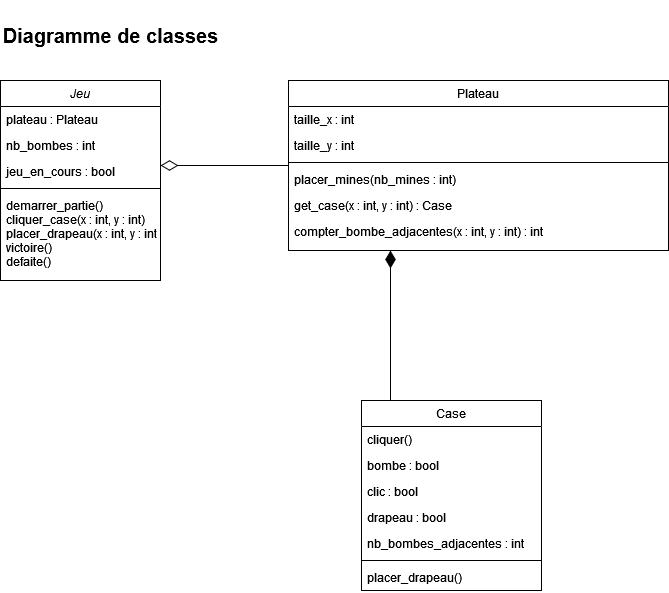

The diagram above was exported from draw.io. Its source (the exported page's mxGraphModel, read from the mxfile embedded in the PNG):
<mxGraphModel dx="1434" dy="782" grid="1" gridSize="10" guides="1" tooltips="1" connect="1" arrows="1" fold="1" page="1" pageScale="1" pageWidth="827" pageHeight="1169" math="0" shadow="0">
  <root>
    <mxCell id="WIyWlLk6GJQsqaUBKTNV-0" />
    <mxCell id="WIyWlLk6GJQsqaUBKTNV-1" parent="WIyWlLk6GJQsqaUBKTNV-0" />
    <mxCell id="zkfFHV4jXpPFQw0GAbJ--0" value="Jeu" style="swimlane;fontStyle=2;align=center;verticalAlign=top;childLayout=stackLayout;horizontal=1;startSize=26;horizontalStack=0;resizeParent=1;resizeLast=0;collapsible=1;marginBottom=0;rounded=0;shadow=0;strokeWidth=1;" parent="WIyWlLk6GJQsqaUBKTNV-1" vertex="1">
      <mxGeometry x="80" y="110" width="160" height="200" as="geometry">
        <mxRectangle x="230" y="140" width="160" height="26" as="alternateBounds" />
      </mxGeometry>
    </mxCell>
    <mxCell id="zkfFHV4jXpPFQw0GAbJ--1" value="plateau : Plateau" style="text;align=left;verticalAlign=top;spacingLeft=4;spacingRight=4;overflow=hidden;rotatable=0;points=[[0,0.5],[1,0.5]];portConstraint=eastwest;" parent="zkfFHV4jXpPFQw0GAbJ--0" vertex="1">
      <mxGeometry y="26" width="160" height="26" as="geometry" />
    </mxCell>
    <mxCell id="zkfFHV4jXpPFQw0GAbJ--2" value="nb_bombes : int" style="text;align=left;verticalAlign=top;spacingLeft=4;spacingRight=4;overflow=hidden;rotatable=0;points=[[0,0.5],[1,0.5]];portConstraint=eastwest;rounded=0;shadow=0;html=0;" parent="zkfFHV4jXpPFQw0GAbJ--0" vertex="1">
      <mxGeometry y="52" width="160" height="26" as="geometry" />
    </mxCell>
    <mxCell id="zkfFHV4jXpPFQw0GAbJ--3" value="jeu_en_cours : bool" style="text;align=left;verticalAlign=top;spacingLeft=4;spacingRight=4;overflow=hidden;rotatable=0;points=[[0,0.5],[1,0.5]];portConstraint=eastwest;rounded=0;shadow=0;html=0;" parent="zkfFHV4jXpPFQw0GAbJ--0" vertex="1">
      <mxGeometry y="78" width="160" height="26" as="geometry" />
    </mxCell>
    <mxCell id="zkfFHV4jXpPFQw0GAbJ--4" value="" style="line;html=1;strokeWidth=1;align=left;verticalAlign=middle;spacingTop=-1;spacingLeft=3;spacingRight=3;rotatable=0;labelPosition=right;points=[];portConstraint=eastwest;" parent="zkfFHV4jXpPFQw0GAbJ--0" vertex="1">
      <mxGeometry y="104" width="160" height="8" as="geometry" />
    </mxCell>
    <mxCell id="zkfFHV4jXpPFQw0GAbJ--5" value="demarrer_partie()&#10;cliquer_case(x : int, y : int)&#10;placer_drapeau(x : int, y : int)&#10;victoire()&#10;defaite()&#10;" style="text;align=left;verticalAlign=top;spacingLeft=4;spacingRight=4;overflow=hidden;rotatable=0;points=[[0,0.5],[1,0.5]];portConstraint=eastwest;" parent="zkfFHV4jXpPFQw0GAbJ--0" vertex="1">
      <mxGeometry y="112" width="160" height="88" as="geometry" />
    </mxCell>
    <mxCell id="zkfFHV4jXpPFQw0GAbJ--6" value="Case" style="swimlane;fontStyle=0;align=center;verticalAlign=top;childLayout=stackLayout;horizontal=1;startSize=26;horizontalStack=0;resizeParent=1;resizeLast=0;collapsible=1;marginBottom=0;rounded=0;shadow=0;strokeWidth=1;" parent="WIyWlLk6GJQsqaUBKTNV-1" vertex="1">
      <mxGeometry x="441" y="430" width="180" height="190" as="geometry">
        <mxRectangle x="130" y="380" width="160" height="26" as="alternateBounds" />
      </mxGeometry>
    </mxCell>
    <mxCell id="Q7QVgHcbze0MTKH2rCXe-3" value="cliquer()" style="text;align=left;verticalAlign=top;spacingLeft=4;spacingRight=4;overflow=hidden;rotatable=0;points=[[0,0.5],[1,0.5]];portConstraint=eastwest;" vertex="1" parent="zkfFHV4jXpPFQw0GAbJ--6">
      <mxGeometry y="26" width="180" height="26" as="geometry" />
    </mxCell>
    <mxCell id="zkfFHV4jXpPFQw0GAbJ--7" value="bombe : bool" style="text;align=left;verticalAlign=top;spacingLeft=4;spacingRight=4;overflow=hidden;rotatable=0;points=[[0,0.5],[1,0.5]];portConstraint=eastwest;" parent="zkfFHV4jXpPFQw0GAbJ--6" vertex="1">
      <mxGeometry y="52" width="180" height="26" as="geometry" />
    </mxCell>
    <mxCell id="Q7QVgHcbze0MTKH2rCXe-1" value="clic : bool" style="text;align=left;verticalAlign=top;spacingLeft=4;spacingRight=4;overflow=hidden;rotatable=0;points=[[0,0.5],[1,0.5]];portConstraint=eastwest;rounded=0;shadow=0;html=0;" vertex="1" parent="zkfFHV4jXpPFQw0GAbJ--6">
      <mxGeometry y="78" width="180" height="26" as="geometry" />
    </mxCell>
    <mxCell id="Q7QVgHcbze0MTKH2rCXe-2" value="drapeau : bool" style="text;align=left;verticalAlign=top;spacingLeft=4;spacingRight=4;overflow=hidden;rotatable=0;points=[[0,0.5],[1,0.5]];portConstraint=eastwest;rounded=0;shadow=0;html=0;" vertex="1" parent="zkfFHV4jXpPFQw0GAbJ--6">
      <mxGeometry y="104" width="180" height="26" as="geometry" />
    </mxCell>
    <mxCell id="zkfFHV4jXpPFQw0GAbJ--8" value="nb_bombes_adjacentes : int" style="text;align=left;verticalAlign=top;spacingLeft=4;spacingRight=4;overflow=hidden;rotatable=0;points=[[0,0.5],[1,0.5]];portConstraint=eastwest;rounded=0;shadow=0;html=0;" parent="zkfFHV4jXpPFQw0GAbJ--6" vertex="1">
      <mxGeometry y="130" width="180" height="26" as="geometry" />
    </mxCell>
    <mxCell id="zkfFHV4jXpPFQw0GAbJ--9" value="" style="line;html=1;strokeWidth=1;align=left;verticalAlign=middle;spacingTop=-1;spacingLeft=3;spacingRight=3;rotatable=0;labelPosition=right;points=[];portConstraint=eastwest;" parent="zkfFHV4jXpPFQw0GAbJ--6" vertex="1">
      <mxGeometry y="156" width="180" height="8" as="geometry" />
    </mxCell>
    <mxCell id="zkfFHV4jXpPFQw0GAbJ--11" value="placer_drapeau()" style="text;align=left;verticalAlign=top;spacingLeft=4;spacingRight=4;overflow=hidden;rotatable=0;points=[[0,0.5],[1,0.5]];portConstraint=eastwest;" parent="zkfFHV4jXpPFQw0GAbJ--6" vertex="1">
      <mxGeometry y="164" width="180" height="26" as="geometry" />
    </mxCell>
    <mxCell id="zkfFHV4jXpPFQw0GAbJ--12" value="" style="endArrow=diamondThin;endSize=15;endFill=1;shadow=0;strokeWidth=1;rounded=0;elbow=vertical;targetPerimeterSpacing=-19;startArrow=none;startFill=0;startSize=18;" parent="WIyWlLk6GJQsqaUBKTNV-1" edge="1">
      <mxGeometry width="160" relative="1" as="geometry">
        <mxPoint x="470" y="430" as="sourcePoint" />
        <mxPoint x="470" y="280" as="targetPoint" />
      </mxGeometry>
    </mxCell>
    <mxCell id="zkfFHV4jXpPFQw0GAbJ--17" value="Plateau " style="swimlane;fontStyle=0;align=center;verticalAlign=top;childLayout=stackLayout;horizontal=1;startSize=26;horizontalStack=0;resizeParent=1;resizeLast=0;collapsible=1;marginBottom=0;rounded=0;shadow=0;strokeWidth=1;" parent="WIyWlLk6GJQsqaUBKTNV-1" vertex="1">
      <mxGeometry x="368" y="110" width="380" height="170" as="geometry">
        <mxRectangle x="550" y="140" width="160" height="26" as="alternateBounds" />
      </mxGeometry>
    </mxCell>
    <mxCell id="zkfFHV4jXpPFQw0GAbJ--18" value="taille_x : int" style="text;align=left;verticalAlign=top;spacingLeft=4;spacingRight=4;overflow=hidden;rotatable=0;points=[[0,0.5],[1,0.5]];portConstraint=eastwest;" parent="zkfFHV4jXpPFQw0GAbJ--17" vertex="1">
      <mxGeometry y="26" width="380" height="26" as="geometry" />
    </mxCell>
    <mxCell id="zkfFHV4jXpPFQw0GAbJ--19" value="taille_y : int" style="text;align=left;verticalAlign=top;spacingLeft=4;spacingRight=4;overflow=hidden;rotatable=0;points=[[0,0.5],[1,0.5]];portConstraint=eastwest;rounded=0;shadow=0;html=0;" parent="zkfFHV4jXpPFQw0GAbJ--17" vertex="1">
      <mxGeometry y="52" width="380" height="26" as="geometry" />
    </mxCell>
    <mxCell id="zkfFHV4jXpPFQw0GAbJ--23" value="" style="line;html=1;strokeWidth=1;align=left;verticalAlign=middle;spacingTop=-1;spacingLeft=3;spacingRight=3;rotatable=0;labelPosition=right;points=[];portConstraint=eastwest;" parent="zkfFHV4jXpPFQw0GAbJ--17" vertex="1">
      <mxGeometry y="78" width="380" height="8" as="geometry" />
    </mxCell>
    <mxCell id="zkfFHV4jXpPFQw0GAbJ--24" value="placer_mines(nb_mines : int)" style="text;align=left;verticalAlign=top;spacingLeft=4;spacingRight=4;overflow=hidden;rotatable=0;points=[[0,0.5],[1,0.5]];portConstraint=eastwest;" parent="zkfFHV4jXpPFQw0GAbJ--17" vertex="1">
      <mxGeometry y="86" width="380" height="26" as="geometry" />
    </mxCell>
    <mxCell id="zkfFHV4jXpPFQw0GAbJ--25" value="get_case(x : int, y : int) : Case" style="text;align=left;verticalAlign=top;spacingLeft=4;spacingRight=4;overflow=hidden;rotatable=0;points=[[0,0.5],[1,0.5]];portConstraint=eastwest;" parent="zkfFHV4jXpPFQw0GAbJ--17" vertex="1">
      <mxGeometry y="112" width="380" height="26" as="geometry" />
    </mxCell>
    <mxCell id="Q7QVgHcbze0MTKH2rCXe-0" value="compter_bombe_adjacentes(x : int, y : int) : int" style="text;align=left;verticalAlign=top;spacingLeft=4;spacingRight=4;overflow=hidden;rotatable=0;points=[[0,0.5],[1,0.5]];portConstraint=eastwest;" vertex="1" parent="zkfFHV4jXpPFQw0GAbJ--17">
      <mxGeometry y="138" width="380" height="24" as="geometry" />
    </mxCell>
    <mxCell id="zkfFHV4jXpPFQw0GAbJ--26" value="" style="endArrow=none;shadow=0;strokeWidth=1;rounded=0;curved=0;endFill=0;edgeStyle=elbowEdgeStyle;elbow=vertical;startArrow=diamondThin;startFill=0;sourcePerimeterSpacing=0;startSize=15;" parent="WIyWlLk6GJQsqaUBKTNV-1" source="zkfFHV4jXpPFQw0GAbJ--0" target="zkfFHV4jXpPFQw0GAbJ--17" edge="1">
      <mxGeometry x="0.5" y="41" relative="1" as="geometry">
        <mxPoint x="240" y="182" as="sourcePoint" />
        <mxPoint x="400" y="182" as="targetPoint" />
        <mxPoint x="-40" y="32" as="offset" />
      </mxGeometry>
    </mxCell>
    <mxCell id="Q7QVgHcbze0MTKH2rCXe-4" value="Diagramme de classes" style="text;align=center;fontStyle=1;verticalAlign=middle;spacingLeft=3;spacingRight=3;strokeColor=none;rotatable=0;points=[[0,0.5],[1,0.5]];portConstraint=eastwest;html=1;fontSize=20;" vertex="1" parent="WIyWlLk6GJQsqaUBKTNV-1">
      <mxGeometry x="120" y="30" width="140" height="70" as="geometry" />
    </mxCell>
  </root>
</mxGraphModel>